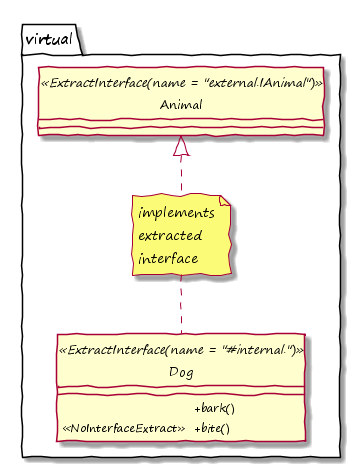

The diagram above was rendered by PlantUML. Its source (embedded in the PNG):
@startuml

hide circle
skinparam handwritten true
skinparam DefaultFontName "Segoe Print"
skinparam classAttributeIconSize 0


package virtual {

	class Animal <<ExtractInterface(name = "external.IAnimal")>> {
	}

	class Dog <<ExtractInterface(name = "#internal.")>> {
		&#009; &#009; &#009; &#009; +bark()
		<<NoInterfaceExtract>> &#009; +bite()
	}
	
	note "implements\nextracted\ninterface" as ImplementExtracted

}

Dog .up. ImplementExtracted
ImplementExtracted .up.|> Animal

@enduml